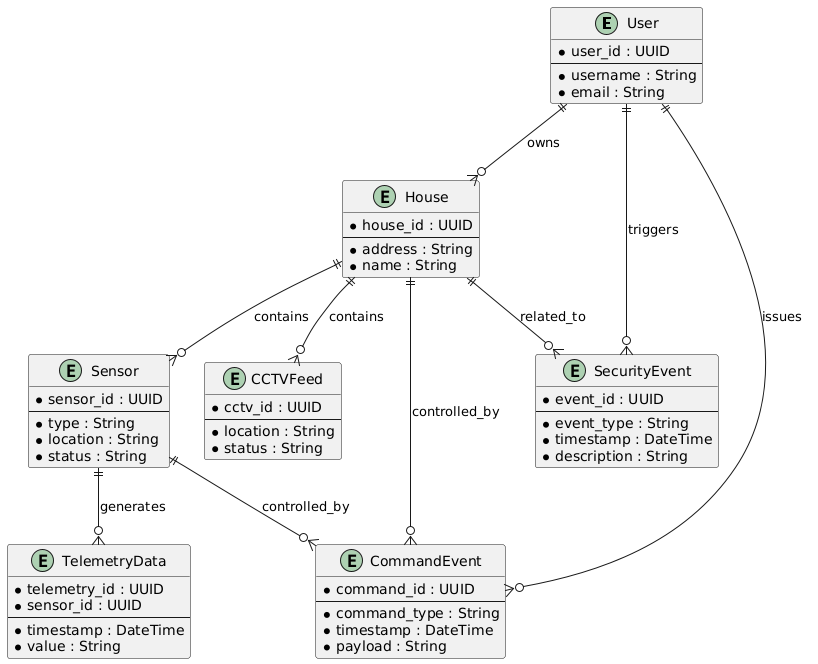

The diagram above was rendered by PlantUML. Its source (embedded in the PNG):
@startuml
entity "User" as User {
  * user_id : UUID
  --
  * username : String
  * email : String
}

entity "House" as House {
  * house_id : UUID
  --
  * address : String
  * name : String
}

entity "Sensor" as Sensor {
  * sensor_id : UUID
  --
  * type : String
  * location : String
  * status : String
}

entity "TelemetryData" as Telemetry {
  * telemetry_id : UUID
  * sensor_id : UUID
  --
  * timestamp : DateTime
  * value : String
}

entity "CCTVFeed" as CCTV {
  * cctv_id : UUID
  --
  * location : String
  * status : String
}

entity "SecurityEvent" as Security {
  * event_id : UUID
  --
  * event_type : String
  * timestamp : DateTime
  * description : String
}

entity "CommandEvent" as CommandEvent {
  * command_id : UUID
  --
  * command_type : String
  * timestamp : DateTime
  * payload : String
}

User ||--o{ House : owns
House ||--o{ Sensor : contains
Sensor ||--o{ Telemetry : generates
House ||--o{ CCTV : contains
User ||--o{ Security : triggers
House ||--o{ Security : related_to
Sensor ||--o{ CommandEvent : controlled_by
House ||--o{ CommandEvent : controlled_by
User ||--o{ CommandEvent : issues
@enduml